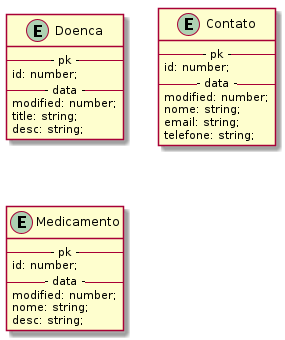

The diagram above was rendered by PlantUML. Its source (embedded in the PNG):
@startuml MER/MER


entity Doenca{
    --- pk ---
    id: number;
    --- data ---
    modified: number;
    title: string;
    desc: string;
}

entity Contato {
    --- pk ---
    id: number;
    --- data ---
    modified: number;
    nome: string;
    email: string;
    telefone: string;
}

entity Medicamento {
    --- pk ---
    id: number;
    --- data ---
    modified: number;
    nome: string;
    desc: string;
}

@enduml